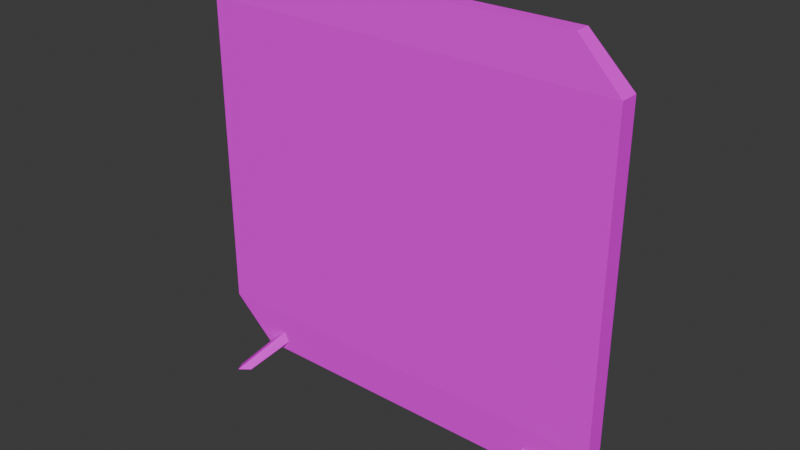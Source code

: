 # Source: mDivider01.blend  (saved by Blender 4.2.66; exported with 4.5.12 LTS)
import bpy
from mathutils import Matrix  # noqa: F401  (used for matrix-valued properties, if any)

bpy.ops.wm.read_factory_settings(use_empty=True)
scene = bpy.context.scene
scene.name = 'Scene'

# ---- collections
col_collection = bpy.data.collections.new('Collection'); scene.collection.children.link(col_collection)

# ---- images (referenced by path relative to the original .blend; pixels are not part of the script)
import os
ASSET_DIR = os.environ.get("B2B_ASSET_DIR", "")  # directory of the original .blend (textures are referenced by path, not embedded)
HERE = os.path.dirname(os.path.abspath(__file__))  # packed textures are extracted next to this script under _unpacked/

def load_image(name, relpath, width, height, colorspace="sRGB"):
    """Load a texture the original file referenced (path relative to the .blend, or extracted next to this script)."""
    p = next((c for c in (os.path.join(HERE, relpath), os.path.join(ASSET_DIR, relpath)) if relpath and os.path.exists(c)), "")
    if p:
        img = bpy.data.images.load(p, check_existing=True)
        img.name = name
    else:  # same state as the original file: an image datablock whose file is absent (Cycles renders it pink)
        img = bpy.data.images.new(name, width, height)
        img.source = "FILE"
        img.filepath = "//" + (relpath or name)
    img.colorspace_settings.name = colorspace
    return img
img_divider01_a_png = load_image('Divider01_a.png', 'Divider01_a.png', 1024, 1024, 'sRGB')

# ---- materials (node trees are filled in below, after node groups)
mat_primary = bpy.data.materials.new('Primary')
mat_primary.alpha_threshold = 0.0
mat_primary.use_transparent_shadow = False
mat_primary.roughness = 0.5
mat_primary.line_color = (0.0, 0.0, 0.0, 1.0)

# ---- material node trees
mat_primary.use_nodes = True; mat_primary.node_tree.nodes.clear()
_N = mat_primary.node_tree.nodes; _L = mat_primary.node_tree.links
n0 = _N.new('ShaderNodeOutputMaterial'); n0.name = 'Material Output'; n0.location = (300, 300)
n1 = _N.new('ShaderNodeBsdfPrincipled'); n1.name = 'Principled BSDF'; n1.location = (10, 300)
n1.inputs[3].default_value = 1.45
n1.inputs[13].default_value = 0.05
n2 = _N.new('ShaderNodeTexImage'); n2.name = 'Image Texture'; n2.location = (-280, 280)
n2.image = img_divider01_a_png
n2.interpolation = 'Closest'
_L.new(n1.outputs[0], n0.inputs[0])
_L.new(n2.outputs[0], n1.inputs[0])
n0.is_active_output = True

# ---- world
world_world = bpy.data.worlds.new('World'); scene.world = world_world
world_world.use_nodes = True; world_world.node_tree.nodes.clear()
_N = world_world.node_tree.nodes; _L = world_world.node_tree.links
n0 = _N.new('ShaderNodeOutputWorld'); n0.name = 'World Output'; n0.location = (300, 300)
n1 = _N.new('ShaderNodeBackground'); n1.name = 'Background'; n1.location = (10, 300)
n1.inputs[0].default_value = (0.05088, 0.05088, 0.05088, 1.0)
_L.new(n1.outputs[0], n0.inputs[0])
n0.is_active_output = True
world_world.color = (0.05088, 0.05088, 0.05088)
world_world.use_sun_shadow = False
world_world.sun_shadow_jitter_overblur = 0.0

# ---- meshes
me_cube = bpy.data.meshes.new('Cube')
me_cube.from_pydata([(2.7, 0.054, 3.0), (0.3, 0.054, 3.0), (0.3, -0.054, 3.0), (0.0, -0.0675, 0.45), (0.0, -0.0675, 2.7), (2.7, 0.054, 0.15), (2.7, -0.054, 0.15), (0.3, 0.054, 0.15), (0.3, -0.054, 0.15), (0.5086, -0.054, 3.0), (0.1983, -0.0675, 2.7), (2.7, -0.054, 3.0), (3.0, -0.0675, 2.7), (2.491, -0.054, 3.0), (2.802, -0.0675, 2.7), (0.5086, -0.054, 0.15), (0.1983, -0.0675, 0.45), (3.0, -0.0675, 0.45), (2.491, -0.054, 0.15), (2.802, -0.0675, 0.45), (3.0, 0.0675, 0.45), (0.0, 0.0675, 0.45), (0.0, 0.054, 2.7), (0.5086, 0.054, 3.0), (0.1983, 0.054, 2.7), (3.0, 0.0675, 2.7), (2.491, 0.054, 3.0), (2.802, 0.0675, 2.7), (0.5086, 0.054, 0.15), (0.1983, 0.0675, 0.45), (2.491, 0.054, 0.15), (2.802, 0.0675, 0.45), (0.1913, -0.2962, -0.02017), (0.4674, -0.05894, 0.3043), (0.1596, -0.2283, -0.02017), (0.4357, 0.00903, 0.3043), (0.2839, -0.2531, -0.004145), (0.5154, -0.03653, 0.2513), (0.2522, -0.1851, -0.004145), (0.4837, 0.03144, 0.2513), (2.809, -0.2962, -0.02017), (2.533, -0.05894, 0.3043), (2.84, -0.2283, -0.02017), (2.564, 0.00903, 0.3043), (2.716, -0.2531, -0.004145), (2.485, -0.03653, 0.2513), (2.748, -0.1851, -0.004145), (2.516, 0.03144, 0.2513), (0.1913, 0.2962, -0.02017), (0.4674, 0.05894, 0.3043), (0.1596, 0.2283, -0.02017), (0.4357, -0.00903, 0.3043), (0.2839, 0.2531, -0.004145), (0.5154, 0.03653, 0.2513), (0.2522, 0.1851, -0.004145), (0.4837, -0.03144, 0.2513), (2.809, 0.2962, -0.02017), (2.533, 0.05894, 0.3043), (2.84, 0.2283, -0.02017), (2.564, -0.00903, 0.3043), (2.716, 0.2531, -0.004145), (2.485, 0.03653, 0.2513), (2.748, 0.1851, -0.004145), (2.516, -0.03144, 0.2513)], [], [(0, 1, 2, 9, 11), (14, 13, 11, 12), (4, 2, 1, 22), (3, 21, 7, 8), (25, 0, 11, 12), (31, 30, 5, 20), (20, 25, 24, 22, 21), (20, 25, 12, 17), (3, 4, 22, 21), (17, 12, 10, 4, 3), (7, 5, 6, 8), (20, 17, 6, 5), (27, 26, 0, 25), (19, 18, 6, 17), (10, 14, 13, 9), (10, 9, 2, 4), (16, 19, 18, 15), (16, 15, 8, 3), (24, 27, 26, 23), (24, 23, 1, 22), (29, 31, 30, 28), (29, 28, 7, 21), (32, 33, 35, 34), (34, 35, 39, 38), (38, 39, 37, 36), (36, 37, 33, 32), (34, 38, 36, 32), (40, 42, 43, 41), (42, 46, 47, 43), (46, 44, 45, 47), (44, 40, 41, 45), (42, 40, 44, 46), (48, 50, 51, 49), (50, 54, 55, 51), (54, 52, 53, 55), (52, 48, 49, 53), (50, 48, 52, 54), (56, 57, 59, 58), (58, 59, 63, 62), (62, 63, 61, 60), (60, 61, 57, 56), (58, 62, 60, 56)])
_uv = me_cube.uv_layers.new(name='UVMap')
_uv.uv.foreach_set('vector', [0.9375, 0.1328, 0.9375, 0.8672, 0.9028, 0.8672, 0.9028, 0.8047, 0.9028, 0.1328, 0.8889, 0.9766, 0.8889, 0.8125, 0.9514, 0.8516, 0.9514, 1.016, 0.9028, 1.0, 0.9028, 0.8672, 0.9375, 0.8672, 0.9375, 1.0, 0.9861, 1.0, 0.9583, 1.0, 0.9583, 0.8672, 0.9861, 0.8672, 0.9375, 0.0, 0.9375, 0.1328, 0.9028, 0.1328, 0.9028, 0.0, 0.8889, 0.9766, 0.8889, 0.8125, 0.9514, 0.8516, 0.9514, 1.016, -0.06944, 1.0, -0.06944, 0.0, 0.8848, 0.0, 0.9514, 0.0, 0.9514, 1.0, 0.9514, 0.0, 0.9514, 1.0, 0.8958, 1.0, 0.8958, 0.0, 1.0, 0.0, 1.0, 1.0, 0.9514, 1.0, 0.9514, 0.0, -0.06944, 1.0, -0.06944, 0.0, 0.8848, 0.0, 0.9514, 0.0, 0.9514, 1.0, 0.9583, 0.8672, 0.9583, 0.1328, 0.9861, 0.1328, 0.9861, 0.8672, 0.9583, 0.0, 0.9861, 0.0, 0.9861, 0.1328, 0.9583, 0.1328, 0.8889, 0.9766, 0.8889, 0.8125, 0.9514, 0.8516, 0.9514, 1.016, 0.8889, 0.9766, 0.8889, 0.8125, 0.9514, 0.8516, 0.9514, 1.016, 0.8472, 1.0, 0.8472, 0.0, 0.9514, 0.1172, 0.9514, 0.8828, 0.8889, 0.9766, 0.8889, 0.8125, 0.9514, 0.8516, 0.9514, 1.016, 0.8472, 1.0, 0.8472, 0.0, 0.9514, 0.1172, 0.9514, 0.8828, 0.8889, 0.9766, 0.8889, 0.8125, 0.9514, 0.8516, 0.9514, 1.016, 0.8472, 1.0, 0.8472, 0.0, 0.9514, 0.1172, 0.9514, 0.8828, 0.8889, 0.9766, 0.8889, 0.8125, 0.9514, 0.8516, 0.9514, 1.016, 0.8472, 1.0, 0.8472, 0.0, 0.9514, 0.1172, 0.9514, 0.8828, 0.8889, 0.9766, 0.8889, 0.8125, 0.9514, 0.8516, 0.9514, 1.016, 0.8889, 0.6953, 0.8889, 0.2812, 0.9444, 0.2734, 0.9444, 0.6719, 0.9444, 0.6719, 0.9444, 0.2734, 1.0, 0.2578, 1.0, 0.6094, 1.0, 0.3438, 1.0, 0.6953, 0.9444, 0.6719, 0.9444, 0.3359, 0.9444, 0.3359, 0.9444, 0.6719, 0.8889, 0.6719, 0.8889, 0.2578, 0.8889, 0.5312, 0.8889, 0.4297, 0.9514, 0.4297, 0.9514, 0.5312, 0.8889, 0.6953, 0.9444, 0.6719, 0.9444, 0.2734, 0.8889, 0.2812, 0.9444, 0.6719, 1.0, 0.6094, 1.0, 0.2578, 0.9444, 0.2734, 1.0, 0.3438, 0.9444, 0.3359, 0.9444, 0.6719, 1.0, 0.6953, 0.9444, 0.3359, 0.8889, 0.2578, 0.8889, 0.6719, 0.9444, 0.6719, 0.8889, 0.5312, 0.9514, 0.5312, 0.9514, 0.4297, 0.8889, 0.4297, 0.8889, 0.6953, 0.9444, 0.6719, 0.9444, 0.2734, 0.8889, 0.2812, 0.9444, 0.6719, 1.0, 0.6094, 1.0, 0.2578, 0.9444, 0.2734, 1.0, 0.3438, 0.9444, 0.3359, 0.9444, 0.6719, 1.0, 0.6953, 0.9444, 0.3359, 0.8889, 0.2578, 0.8889, 0.6719, 0.9444, 0.6719, 0.8889, 0.5312, 0.9514, 0.5312, 0.9514, 0.4297, 0.8889, 0.4297, 0.8889, 0.6953, 0.8889, 0.2812, 0.9444, 0.2734, 0.9444, 0.6719, 0.9444, 0.6719, 0.9444, 0.2734, 1.0, 0.2578, 1.0, 0.6094, 1.0, 0.3438, 1.0, 0.6953, 0.9444, 0.6719, 0.9444, 0.3359, 0.9444, 0.3359, 0.9444, 0.6719, 0.8889, 0.6719, 0.8889, 0.2578, 0.8889, 0.5312, 0.8889, 0.4297, 0.9514, 0.4297, 0.9514, 0.5312])
me_cube.materials.append(mat_primary)
me_cube.use_mirror_vertex_groups = False
me_cube.update()

# ---- objects
ob_mdivider01 = bpy.data.objects.new('mDivider01', me_cube)

# ---- transforms, parenting, visibility, modifiers, constraints
ob_mdivider01.location = (0.0, 0.0, 0.0)
ob_mdivider01.lock_rotations_4d = False
ob_mdivider01.empty_display_type = 'ARROWS'
ob_mdivider01.lineart.crease_threshold = 0.0

# ---- collection membership
col_collection.objects.link(ob_mdivider01)

# ---- scene / render settings (as saved in the file)
scene.frame_start = 1; scene.frame_end = 250; scene.frame_set(1)
scene.render.engine = 'BLENDER_EEVEE_NEXT'
scene.cycles.sampling_pattern = 'TABULATED_SOBOL'
scene.eevee.ray_tracing_options.trace_max_roughness = 0.0
bpy.context.view_layer.update()

# ---- added for rendering (the .blend has no active camera and no usable light): camera, sun
cam_auto = bpy.data.cameras.new('AutoCamera')
cam_auto.lens = 50.0
cam_auto.sensor_width = 36.0
cam_auto.clip_end = 1000.0
ob_auto_camera = bpy.data.objects.new('AutoCamera', cam_auto)
scene.collection.objects.link(ob_auto_camera)
ob_auto_camera.location = (5.47658, -4.7719, 4.67118)
ob_auto_camera.rotation_euler = (1.09748, -7.21219e-08, 0.694738)
scene.camera = ob_auto_camera
light_auto_sun = bpy.data.lights.new('AutoSun', 'SUN')
light_auto_sun.energy = 3.0
light_auto_sun.angle = 0.0523599
ob_auto_sun = bpy.data.objects.new('AutoSun', light_auto_sun)
scene.collection.objects.link(ob_auto_sun)
ob_auto_sun.rotation_euler = (0.872665, 0.174533, 0.523599)
bpy.context.view_layer.update()
